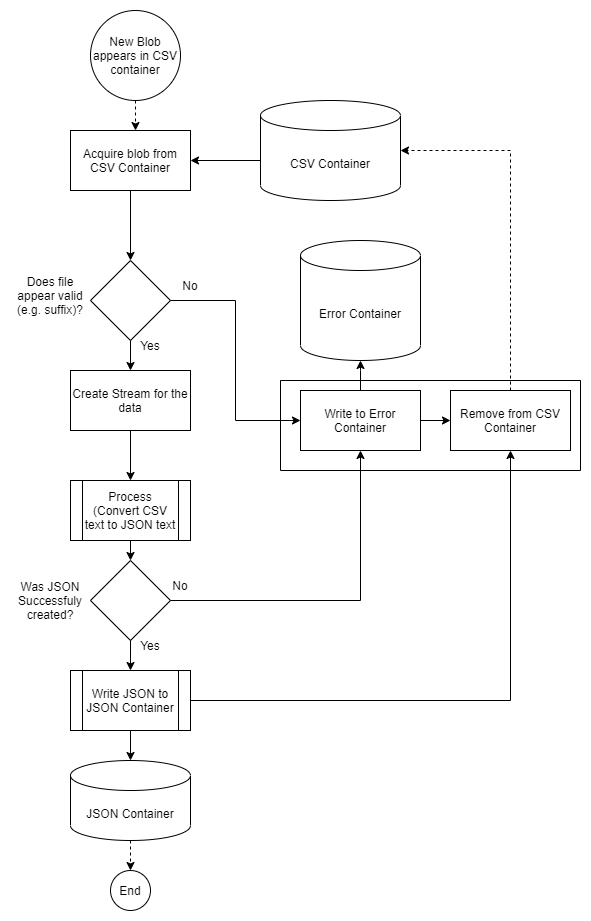

The diagram above was exported from draw.io. Its source (the exported page's mxGraphModel, read from the mxfile embedded in the PNG):
<mxGraphModel dx="1082" dy="1902" grid="1" gridSize="10" guides="1" tooltips="1" connect="1" arrows="1" fold="1" page="1" pageScale="1" pageWidth="850" pageHeight="1100" math="0" shadow="0">
  <root>
    <mxCell id="0" />
    <mxCell id="1" parent="0" />
    <mxCell id="7mU2agkOnPhff7mS1jv7-1" value="Acquire blob from CSV Container" style="rounded=0;whiteSpace=wrap;html=1;" vertex="1" parent="1">
      <mxGeometry x="120" y="70" width="120" height="60" as="geometry" />
    </mxCell>
    <mxCell id="7mU2agkOnPhff7mS1jv7-2" value="" style="rhombus;whiteSpace=wrap;html=1;" vertex="1" parent="1">
      <mxGeometry x="140" y="200" width="80" height="80" as="geometry" />
    </mxCell>
    <mxCell id="7mU2agkOnPhff7mS1jv7-3" value="Write to Error Container" style="rounded=0;whiteSpace=wrap;html=1;" vertex="1" parent="1">
      <mxGeometry x="350" y="330" width="120" height="60" as="geometry" />
    </mxCell>
    <mxCell id="7mU2agkOnPhff7mS1jv7-4" value="" style="endArrow=classic;html=1;rounded=0;edgeStyle=orthogonalEdgeStyle;exitX=1;exitY=0.5;exitDx=0;exitDy=0;entryX=0;entryY=0.5;entryDx=0;entryDy=0;" edge="1" parent="1" source="7mU2agkOnPhff7mS1jv7-2" target="7mU2agkOnPhff7mS1jv7-3">
      <mxGeometry width="50" height="50" relative="1" as="geometry">
        <mxPoint x="400" y="430" as="sourcePoint" />
        <mxPoint x="450" y="380" as="targetPoint" />
      </mxGeometry>
    </mxCell>
    <mxCell id="7mU2agkOnPhff7mS1jv7-5" value="Remove from CSV Container" style="rounded=0;whiteSpace=wrap;html=1;" vertex="1" parent="1">
      <mxGeometry x="500" y="330" width="120" height="60" as="geometry" />
    </mxCell>
    <mxCell id="7mU2agkOnPhff7mS1jv7-6" value="" style="endArrow=classic;html=1;rounded=0;edgeStyle=orthogonalEdgeStyle;exitX=1;exitY=0.5;exitDx=0;exitDy=0;entryX=0;entryY=0.5;entryDx=0;entryDy=0;" edge="1" parent="1" source="7mU2agkOnPhff7mS1jv7-3" target="7mU2agkOnPhff7mS1jv7-5">
      <mxGeometry width="50" height="50" relative="1" as="geometry">
        <mxPoint x="400" y="410" as="sourcePoint" />
        <mxPoint x="450" y="360" as="targetPoint" />
      </mxGeometry>
    </mxCell>
    <mxCell id="7mU2agkOnPhff7mS1jv7-7" value="Error Container" style="shape=cylinder3;whiteSpace=wrap;html=1;boundedLbl=1;backgroundOutline=1;size=15;" vertex="1" parent="1">
      <mxGeometry x="350" y="180" width="120" height="120" as="geometry" />
    </mxCell>
    <mxCell id="7mU2agkOnPhff7mS1jv7-8" value="" style="endArrow=classic;html=1;rounded=0;edgeStyle=orthogonalEdgeStyle;exitX=0.5;exitY=0;exitDx=0;exitDy=0;entryX=0.5;entryY=1;entryDx=0;entryDy=0;entryPerimeter=0;" edge="1" parent="1" source="7mU2agkOnPhff7mS1jv7-3" target="7mU2agkOnPhff7mS1jv7-7">
      <mxGeometry width="50" height="50" relative="1" as="geometry">
        <mxPoint x="400" y="410" as="sourcePoint" />
        <mxPoint x="340" y="315" as="targetPoint" />
        <Array as="points">
          <mxPoint x="410" y="310" />
          <mxPoint x="410" y="310" />
        </Array>
      </mxGeometry>
    </mxCell>
    <mxCell id="7mU2agkOnPhff7mS1jv7-9" value="CSV Container" style="shape=cylinder3;whiteSpace=wrap;html=1;boundedLbl=1;backgroundOutline=1;size=15;" vertex="1" parent="1">
      <mxGeometry x="310" y="40" width="140" height="100" as="geometry" />
    </mxCell>
    <mxCell id="7mU2agkOnPhff7mS1jv7-10" value="" style="endArrow=classic;html=1;rounded=0;edgeStyle=orthogonalEdgeStyle;entryX=1;entryY=0.5;entryDx=0;entryDy=0;exitX=0;exitY=0.6;exitDx=0;exitDy=0;exitPerimeter=0;" edge="1" parent="1" source="7mU2agkOnPhff7mS1jv7-9" target="7mU2agkOnPhff7mS1jv7-1">
      <mxGeometry width="50" height="50" relative="1" as="geometry">
        <mxPoint x="400" y="410" as="sourcePoint" />
        <mxPoint x="450" y="360" as="targetPoint" />
      </mxGeometry>
    </mxCell>
    <mxCell id="7mU2agkOnPhff7mS1jv7-11" value="" style="endArrow=classic;html=1;rounded=0;edgeStyle=orthogonalEdgeStyle;exitX=0.5;exitY=1;exitDx=0;exitDy=0;" edge="1" parent="1" source="7mU2agkOnPhff7mS1jv7-1">
      <mxGeometry width="50" height="50" relative="1" as="geometry">
        <mxPoint x="400" y="410" as="sourcePoint" />
        <mxPoint x="180" y="200" as="targetPoint" />
      </mxGeometry>
    </mxCell>
    <mxCell id="7mU2agkOnPhff7mS1jv7-13" value="Create Stream for the data" style="rounded=0;whiteSpace=wrap;html=1;" vertex="1" parent="1">
      <mxGeometry x="120" y="310" width="120" height="60" as="geometry" />
    </mxCell>
    <mxCell id="7mU2agkOnPhff7mS1jv7-15" value="Process&lt;br&gt;(Convert CSV text to JSON text" style="shape=process;whiteSpace=wrap;html=1;backgroundOutline=1;" vertex="1" parent="1">
      <mxGeometry x="120" y="420" width="120" height="60" as="geometry" />
    </mxCell>
    <mxCell id="7mU2agkOnPhff7mS1jv7-16" value="" style="endArrow=classic;html=1;rounded=0;edgeStyle=orthogonalEdgeStyle;exitX=0.5;exitY=1;exitDx=0;exitDy=0;" edge="1" parent="1" source="7mU2agkOnPhff7mS1jv7-2">
      <mxGeometry width="50" height="50" relative="1" as="geometry">
        <mxPoint x="400" y="390" as="sourcePoint" />
        <mxPoint x="180" y="310" as="targetPoint" />
      </mxGeometry>
    </mxCell>
    <mxCell id="7mU2agkOnPhff7mS1jv7-17" value="" style="endArrow=classic;html=1;rounded=0;edgeStyle=orthogonalEdgeStyle;exitX=0.5;exitY=1;exitDx=0;exitDy=0;entryX=0.5;entryY=0;entryDx=0;entryDy=0;" edge="1" parent="1" source="7mU2agkOnPhff7mS1jv7-13" target="7mU2agkOnPhff7mS1jv7-15">
      <mxGeometry width="50" height="50" relative="1" as="geometry">
        <mxPoint x="400" y="390" as="sourcePoint" />
        <mxPoint x="450" y="340" as="targetPoint" />
      </mxGeometry>
    </mxCell>
    <mxCell id="7mU2agkOnPhff7mS1jv7-18" value="Write JSON to JSON Container" style="shape=process;whiteSpace=wrap;html=1;backgroundOutline=1;" vertex="1" parent="1">
      <mxGeometry x="120" y="610" width="120" height="60" as="geometry" />
    </mxCell>
    <mxCell id="7mU2agkOnPhff7mS1jv7-19" value="" style="rhombus;whiteSpace=wrap;html=1;" vertex="1" parent="1">
      <mxGeometry x="140" y="500" width="80" height="80" as="geometry" />
    </mxCell>
    <mxCell id="7mU2agkOnPhff7mS1jv7-21" value="" style="endArrow=classic;html=1;rounded=0;edgeStyle=orthogonalEdgeStyle;exitX=0.5;exitY=1;exitDx=0;exitDy=0;entryX=0.5;entryY=0;entryDx=0;entryDy=0;" edge="1" parent="1" source="7mU2agkOnPhff7mS1jv7-15" target="7mU2agkOnPhff7mS1jv7-19">
      <mxGeometry width="50" height="50" relative="1" as="geometry">
        <mxPoint x="400" y="390" as="sourcePoint" />
        <mxPoint x="450" y="340" as="targetPoint" />
      </mxGeometry>
    </mxCell>
    <mxCell id="7mU2agkOnPhff7mS1jv7-22" value="" style="endArrow=classic;html=1;rounded=0;edgeStyle=orthogonalEdgeStyle;exitX=1;exitY=0.5;exitDx=0;exitDy=0;entryX=0.5;entryY=1;entryDx=0;entryDy=0;" edge="1" parent="1" source="7mU2agkOnPhff7mS1jv7-19" target="7mU2agkOnPhff7mS1jv7-3">
      <mxGeometry width="50" height="50" relative="1" as="geometry">
        <mxPoint x="400" y="390" as="sourcePoint" />
        <mxPoint x="450" y="340" as="targetPoint" />
      </mxGeometry>
    </mxCell>
    <mxCell id="7mU2agkOnPhff7mS1jv7-23" value="" style="endArrow=classic;html=1;rounded=0;edgeStyle=orthogonalEdgeStyle;exitX=1;exitY=0.5;exitDx=0;exitDy=0;entryX=0.5;entryY=1;entryDx=0;entryDy=0;" edge="1" parent="1" source="7mU2agkOnPhff7mS1jv7-18" target="7mU2agkOnPhff7mS1jv7-5">
      <mxGeometry width="50" height="50" relative="1" as="geometry">
        <mxPoint x="400" y="390" as="sourcePoint" />
        <mxPoint x="450" y="340" as="targetPoint" />
      </mxGeometry>
    </mxCell>
    <mxCell id="7mU2agkOnPhff7mS1jv7-24" value="" style="endArrow=classic;html=1;rounded=0;edgeStyle=orthogonalEdgeStyle;exitX=0.5;exitY=1;exitDx=0;exitDy=0;entryX=0.5;entryY=0;entryDx=0;entryDy=0;" edge="1" parent="1" source="7mU2agkOnPhff7mS1jv7-19" target="7mU2agkOnPhff7mS1jv7-18">
      <mxGeometry width="50" height="50" relative="1" as="geometry">
        <mxPoint x="400" y="390" as="sourcePoint" />
        <mxPoint x="450" y="340" as="targetPoint" />
      </mxGeometry>
    </mxCell>
    <mxCell id="7mU2agkOnPhff7mS1jv7-25" value="JSON Container" style="shape=cylinder3;whiteSpace=wrap;html=1;boundedLbl=1;backgroundOutline=1;size=15;" vertex="1" parent="1">
      <mxGeometry x="120" y="700" width="120" height="80" as="geometry" />
    </mxCell>
    <mxCell id="7mU2agkOnPhff7mS1jv7-26" value="" style="endArrow=classic;html=1;rounded=0;edgeStyle=orthogonalEdgeStyle;exitX=0.5;exitY=1;exitDx=0;exitDy=0;entryX=0.5;entryY=0;entryDx=0;entryDy=0;entryPerimeter=0;" edge="1" parent="1" source="7mU2agkOnPhff7mS1jv7-18" target="7mU2agkOnPhff7mS1jv7-25">
      <mxGeometry width="50" height="50" relative="1" as="geometry">
        <mxPoint x="400" y="390" as="sourcePoint" />
        <mxPoint x="450" y="340" as="targetPoint" />
      </mxGeometry>
    </mxCell>
    <mxCell id="7mU2agkOnPhff7mS1jv7-27" value="Does file appear valid (e.g. suffix)?" style="text;html=1;strokeColor=none;fillColor=none;align=center;verticalAlign=middle;whiteSpace=wrap;rounded=0;" vertex="1" parent="1">
      <mxGeometry x="60" y="210" width="80" height="50" as="geometry" />
    </mxCell>
    <mxCell id="7mU2agkOnPhff7mS1jv7-28" value="No" style="text;html=1;strokeColor=none;fillColor=none;align=center;verticalAlign=middle;whiteSpace=wrap;rounded=0;" vertex="1" parent="1">
      <mxGeometry x="210" y="210" width="60" height="30" as="geometry" />
    </mxCell>
    <mxCell id="7mU2agkOnPhff7mS1jv7-29" value="Yes" style="text;html=1;strokeColor=none;fillColor=none;align=center;verticalAlign=middle;whiteSpace=wrap;rounded=0;" vertex="1" parent="1">
      <mxGeometry x="170" y="270" width="60" height="30" as="geometry" />
    </mxCell>
    <mxCell id="7mU2agkOnPhff7mS1jv7-30" value="Was JSON Successfuly created?" style="text;html=1;strokeColor=none;fillColor=none;align=center;verticalAlign=middle;whiteSpace=wrap;rounded=0;" vertex="1" parent="1">
      <mxGeometry x="70" y="525" width="60" height="30" as="geometry" />
    </mxCell>
    <mxCell id="7mU2agkOnPhff7mS1jv7-31" value="No" style="text;html=1;strokeColor=none;fillColor=none;align=center;verticalAlign=middle;whiteSpace=wrap;rounded=0;" vertex="1" parent="1">
      <mxGeometry x="200" y="510" width="60" height="30" as="geometry" />
    </mxCell>
    <mxCell id="7mU2agkOnPhff7mS1jv7-32" value="Yes" style="text;html=1;strokeColor=none;fillColor=none;align=center;verticalAlign=middle;whiteSpace=wrap;rounded=0;" vertex="1" parent="1">
      <mxGeometry x="170" y="570" width="60" height="30" as="geometry" />
    </mxCell>
    <mxCell id="7mU2agkOnPhff7mS1jv7-33" value="" style="endArrow=classic;html=1;rounded=0;edgeStyle=orthogonalEdgeStyle;entryX=1;entryY=0.5;entryDx=0;entryDy=0;entryPerimeter=0;exitX=0.5;exitY=0;exitDx=0;exitDy=0;dashed=1;" edge="1" parent="1" source="7mU2agkOnPhff7mS1jv7-5" target="7mU2agkOnPhff7mS1jv7-9">
      <mxGeometry width="50" height="50" relative="1" as="geometry">
        <mxPoint x="400" y="450" as="sourcePoint" />
        <mxPoint x="450" y="400" as="targetPoint" />
        <Array as="points">
          <mxPoint x="560" y="90" />
        </Array>
      </mxGeometry>
    </mxCell>
    <mxCell id="7mU2agkOnPhff7mS1jv7-34" value="New Blob appears in CSV container" style="ellipse;whiteSpace=wrap;html=1;aspect=fixed;" vertex="1" parent="1">
      <mxGeometry x="140" y="-50" width="90" height="90" as="geometry" />
    </mxCell>
    <mxCell id="7mU2agkOnPhff7mS1jv7-35" value="" style="endArrow=classic;html=1;rounded=0;dashed=1;edgeStyle=orthogonalEdgeStyle;exitX=0.5;exitY=1;exitDx=0;exitDy=0;" edge="1" parent="1" source="7mU2agkOnPhff7mS1jv7-34">
      <mxGeometry width="50" height="50" relative="1" as="geometry">
        <mxPoint x="400" y="230" as="sourcePoint" />
        <mxPoint x="185" y="70" as="targetPoint" />
      </mxGeometry>
    </mxCell>
    <mxCell id="7mU2agkOnPhff7mS1jv7-36" value="End" style="ellipse;whiteSpace=wrap;html=1;aspect=fixed;" vertex="1" parent="1">
      <mxGeometry x="160" y="810" width="40" height="40" as="geometry" />
    </mxCell>
    <mxCell id="7mU2agkOnPhff7mS1jv7-37" value="" style="endArrow=classic;html=1;rounded=0;dashed=1;edgeStyle=orthogonalEdgeStyle;exitX=0.5;exitY=1;exitDx=0;exitDy=0;exitPerimeter=0;entryX=0.5;entryY=0;entryDx=0;entryDy=0;" edge="1" parent="1" source="7mU2agkOnPhff7mS1jv7-25" target="7mU2agkOnPhff7mS1jv7-36">
      <mxGeometry width="50" height="50" relative="1" as="geometry">
        <mxPoint x="400" y="730" as="sourcePoint" />
        <mxPoint x="450" y="680" as="targetPoint" />
      </mxGeometry>
    </mxCell>
    <mxCell id="7mU2agkOnPhff7mS1jv7-38" value="" style="swimlane;startSize=0;fillColor=#0000FF;" vertex="1" parent="1">
      <mxGeometry x="330" y="320" width="300" height="90" as="geometry" />
    </mxCell>
  </root>
</mxGraphModel>